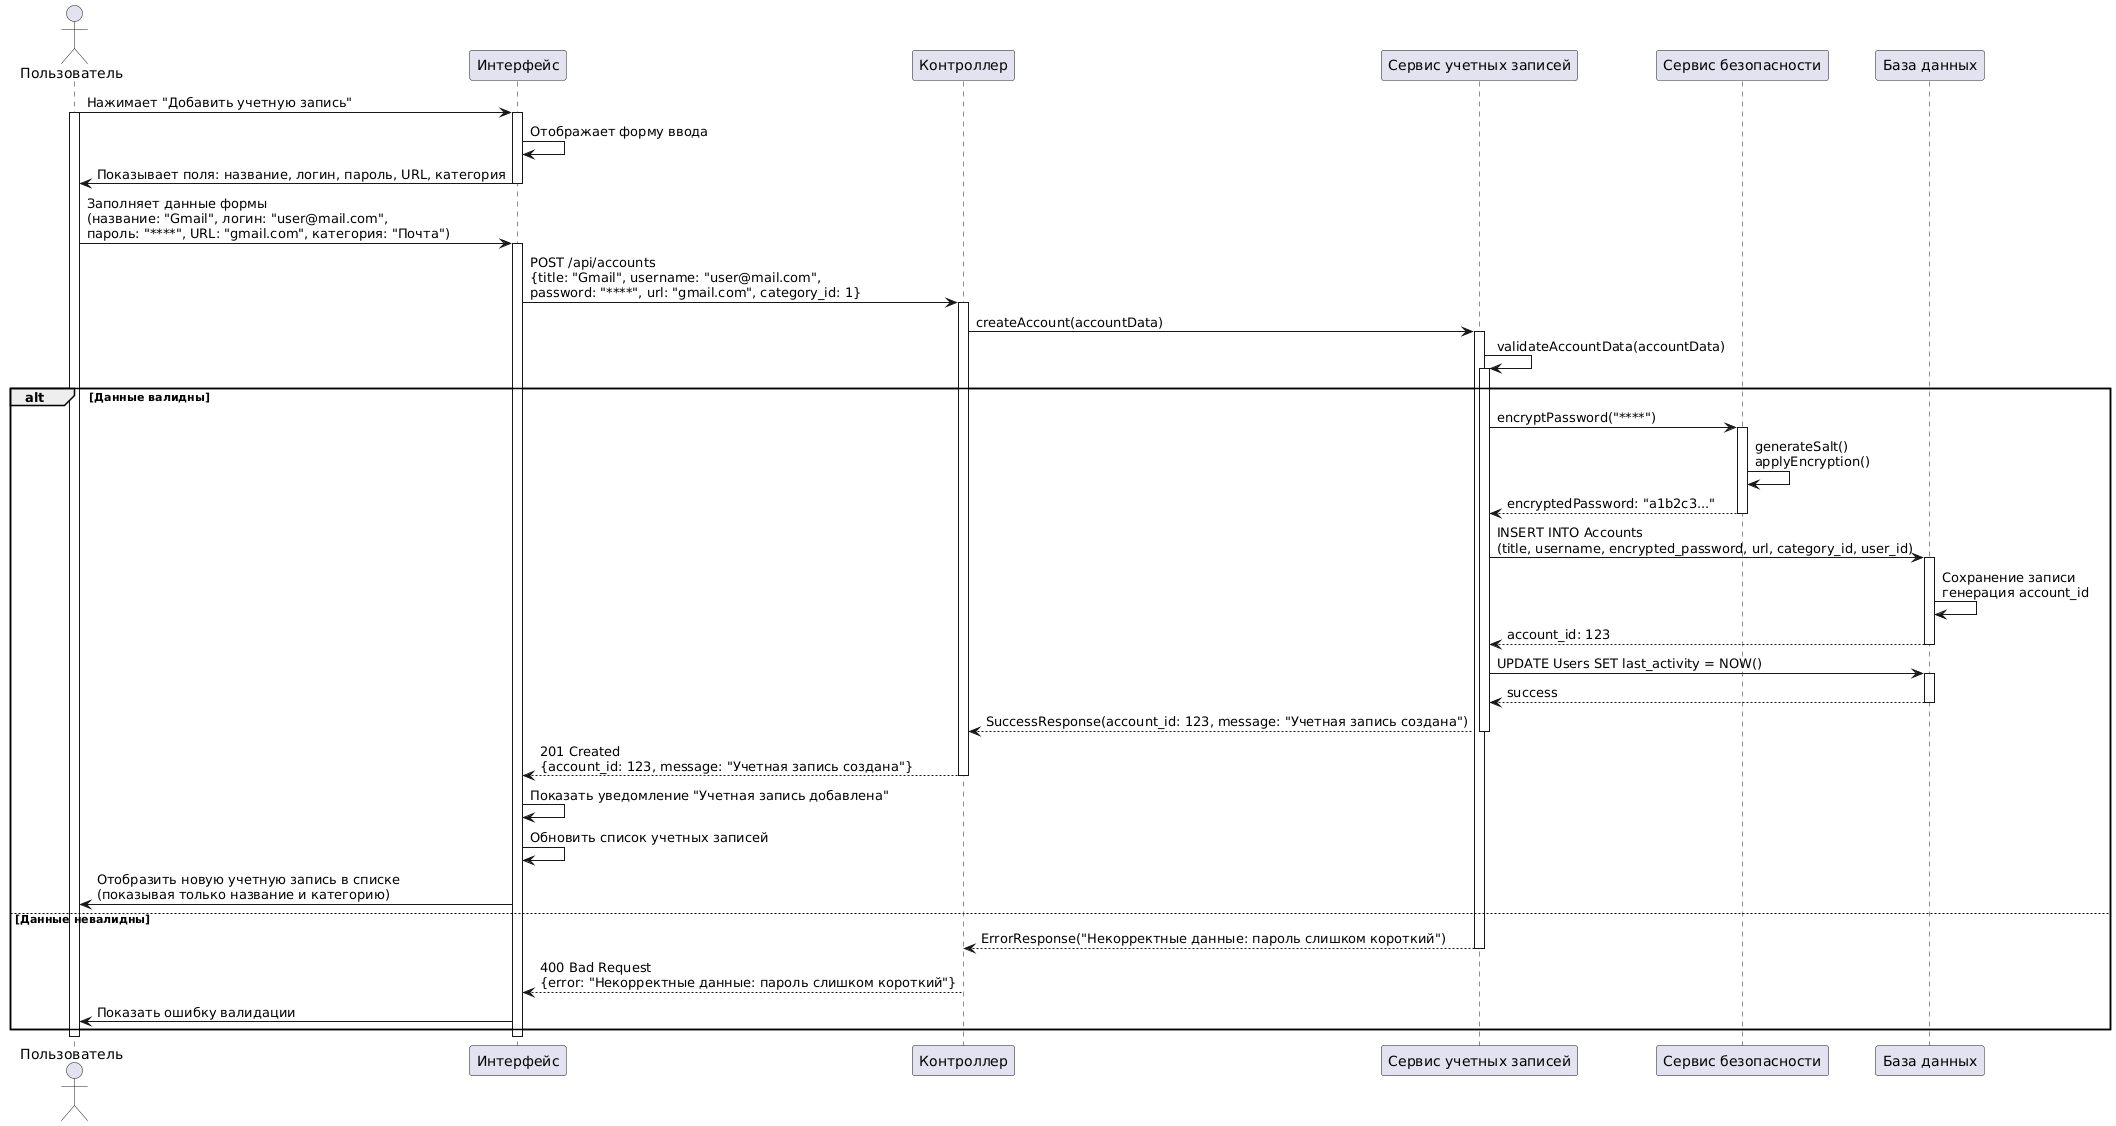

The diagram above was rendered by PlantUML. Its source (embedded in the PNG):
@startuml
actor "Пользователь" as User
participant "Интерфейс" as UI
participant "Контроллер" as Controller
participant "Сервис учетных записей" as AccountService
participant "Сервис безопасности" as SecurityService
participant "База данных" as DB

User -> UI: Нажимает "Добавить учетную запись"
activate User
activate UI

UI -> UI: Отображает форму ввода
UI -> User: Показывает поля: название, логин, пароль, URL, категория
deactivate UI

User -> UI: Заполняет данные формы\n(название: "Gmail", логин: "user@mail.com",\nпароль: "****", URL: "gmail.com", категория: "Почта")
activate UI

UI -> Controller: POST /api/accounts\n{title: "Gmail", username: "user@mail.com", \npassword: "****", url: "gmail.com", category_id: 1}
activate Controller

Controller -> AccountService: createAccount(accountData)
activate AccountService

AccountService -> AccountService: validateAccountData(accountData)
activate AccountService

alt Данные валидны
    AccountService -> SecurityService: encryptPassword("****")
    activate SecurityService
    SecurityService -> SecurityService: generateSalt()\napplyEncryption()
    SecurityService --> AccountService: encryptedPassword: "a1b2c3..."
    deactivate SecurityService
    
    AccountService -> DB: INSERT INTO Accounts\n(title, username, encrypted_password, url, category_id, user_id)
    activate DB
    DB -> DB: Сохранение записи\nгенерация account_id
    DB --> AccountService: account_id: 123
    deactivate DB
    
    AccountService -> DB: UPDATE Users SET last_activity = NOW()
    activate DB
    DB --> AccountService: success
    deactivate DB
    
    AccountService --> Controller: SuccessResponse(account_id: 123, message: "Учетная запись создана")
    deactivate AccountService
    
    Controller --> UI: 201 Created\n{account_id: 123, message: "Учетная запись создана"}
    deactivate Controller
    
    UI -> UI: Показать уведомление "Учетная запись добавлена"
    UI -> UI: Обновить список учетных записей
    UI -> User: Отобразить новую учетную запись в списке\n(показывая только название и категорию)
    
else Данные невалидны
    AccountService --> Controller: ErrorResponse("Некорректные данные: пароль слишком короткий")
    deactivate AccountService
    
    Controller --> UI: 400 Bad Request\n{error: "Некорректные данные: пароль слишком короткий"}
    deactivate Controller
    
    UI -> User: Показать ошибку валидации
end

deactivate UI
deactivate User
@enduml